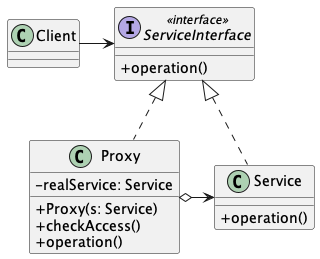

The diagram above was rendered by PlantUML. Its source (embedded in the PNG):
@startuml Proxy Structure
skinparam ClassAttributeIconSize 0

class Client

interface ServiceInterface <<interface>> {
  + operation()
}

class Service implements ServiceInterface {
  + operation()
}

class Proxy implements ServiceInterface {
  - realService: Service
  + Proxy(s: Service)
  + checkAccess()
  + operation()
}

Proxy o-> Service

Client -> ServiceInterface
@enduml